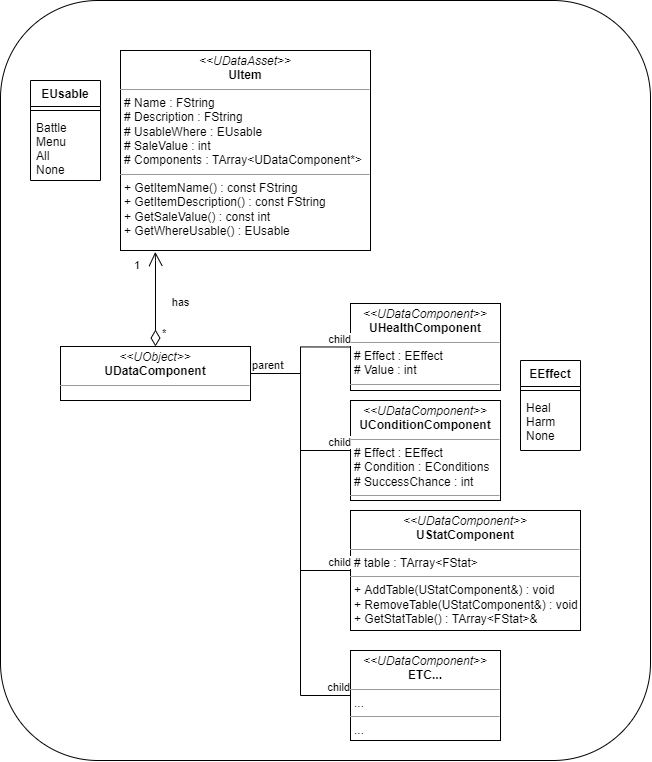

The diagram above was exported from draw.io. Its source (the exported page's mxGraphModel, read from the mxfile embedded in the PNG):
<mxGraphModel dx="1689" dy="1046" grid="1" gridSize="10" guides="1" tooltips="1" connect="1" arrows="1" fold="1" page="1" pageScale="1" pageWidth="1920" pageHeight="1200" math="0" shadow="0">
  <root>
    <mxCell id="0" />
    <mxCell id="1" parent="0" />
    <mxCell id="STO1x6rjU1lYk0_frtWW-31" value="" style="rounded=1;whiteSpace=wrap;html=1;" vertex="1" parent="1">
      <mxGeometry x="50" y="50" width="650" height="760" as="geometry" />
    </mxCell>
    <mxCell id="STO1x6rjU1lYk0_frtWW-1" value="&lt;p style=&quot;margin: 0px ; margin-top: 4px ; text-align: center&quot;&gt;&lt;i&gt;&amp;lt;&amp;lt;UDataAsset&amp;gt;&amp;gt;&lt;/i&gt;&lt;br&gt;&lt;b&gt;UItem&lt;/b&gt;&lt;/p&gt;&lt;hr size=&quot;1&quot;&gt;&lt;p style=&quot;margin: 0px ; margin-left: 4px&quot;&gt;# Name : FString&lt;/p&gt;&lt;p style=&quot;margin: 0px ; margin-left: 4px&quot;&gt;# Description : FString&lt;/p&gt;&lt;p style=&quot;margin: 0px ; margin-left: 4px&quot;&gt;# UsableWhere : EUsable&lt;/p&gt;&lt;p style=&quot;margin: 0px ; margin-left: 4px&quot;&gt;# SaleValue : int&lt;/p&gt;&lt;p style=&quot;margin: 0px ; margin-left: 4px&quot;&gt;# Components : TArray&amp;lt;UDataComponent*&amp;gt;&lt;/p&gt;&lt;hr size=&quot;1&quot;&gt;&lt;p style=&quot;margin: 0px ; margin-left: 4px&quot;&gt;+ GetItemName() : const FString&lt;/p&gt;&lt;p style=&quot;margin: 0px ; margin-left: 4px&quot;&gt;+ GetItemDescription() : const FString&lt;/p&gt;&lt;p style=&quot;margin: 0px ; margin-left: 4px&quot;&gt;+ GetSaleValue() : const int&lt;/p&gt;&lt;p style=&quot;margin: 0px ; margin-left: 4px&quot;&gt;+ GetWhereUsable() : EUsable&lt;/p&gt;" style="verticalAlign=top;align=left;overflow=fill;fontSize=12;fontFamily=Helvetica;html=1;" vertex="1" parent="1">
      <mxGeometry x="170" y="100" width="250" height="200" as="geometry" />
    </mxCell>
    <mxCell id="STO1x6rjU1lYk0_frtWW-2" value="EUsable" style="swimlane;fontStyle=1;align=center;verticalAlign=top;childLayout=stackLayout;horizontal=1;startSize=26;horizontalStack=0;resizeParent=1;resizeParentMax=0;resizeLast=0;collapsible=1;marginBottom=0;" vertex="1" parent="1">
      <mxGeometry x="80" y="130" width="70" height="100" as="geometry" />
    </mxCell>
    <mxCell id="STO1x6rjU1lYk0_frtWW-4" value="" style="line;strokeWidth=1;fillColor=none;align=left;verticalAlign=middle;spacingTop=-1;spacingLeft=3;spacingRight=3;rotatable=0;labelPosition=right;points=[];portConstraint=eastwest;" vertex="1" parent="STO1x6rjU1lYk0_frtWW-2">
      <mxGeometry y="26" width="70" height="8" as="geometry" />
    </mxCell>
    <mxCell id="STO1x6rjU1lYk0_frtWW-5" value="Battle&#10;Menu&#10;All&#10;None" style="text;strokeColor=none;fillColor=none;align=left;verticalAlign=top;spacingLeft=4;spacingRight=4;overflow=hidden;rotatable=0;points=[[0,0.5],[1,0.5]];portConstraint=eastwest;" vertex="1" parent="STO1x6rjU1lYk0_frtWW-2">
      <mxGeometry y="34" width="70" height="66" as="geometry" />
    </mxCell>
    <mxCell id="STO1x6rjU1lYk0_frtWW-6" value="&lt;p style=&quot;margin: 0px ; margin-top: 4px ; text-align: center&quot;&gt;&lt;i&gt;&amp;lt;&amp;lt;UObject&amp;gt;&amp;gt;&lt;/i&gt;&lt;br&gt;&lt;b&gt;UDataComponent&lt;/b&gt;&lt;/p&gt;&lt;hr size=&quot;1&quot;&gt;&lt;p style=&quot;margin: 0px ; margin-left: 4px&quot;&gt;&lt;br&gt;&lt;/p&gt;" style="verticalAlign=top;align=left;overflow=fill;fontSize=12;fontFamily=Helvetica;html=1;" vertex="1" parent="1">
      <mxGeometry x="110" y="396" width="190" height="54" as="geometry" />
    </mxCell>
    <mxCell id="STO1x6rjU1lYk0_frtWW-8" value="EEffect" style="swimlane;fontStyle=1;align=center;verticalAlign=top;childLayout=stackLayout;horizontal=1;startSize=26;horizontalStack=0;resizeParent=1;resizeParentMax=0;resizeLast=0;collapsible=1;marginBottom=0;" vertex="1" parent="1">
      <mxGeometry x="570" y="410" width="60" height="90" as="geometry" />
    </mxCell>
    <mxCell id="STO1x6rjU1lYk0_frtWW-9" value="" style="line;strokeWidth=1;fillColor=none;align=left;verticalAlign=middle;spacingTop=-1;spacingLeft=3;spacingRight=3;rotatable=0;labelPosition=right;points=[];portConstraint=eastwest;" vertex="1" parent="STO1x6rjU1lYk0_frtWW-8">
      <mxGeometry y="26" width="60" height="8" as="geometry" />
    </mxCell>
    <mxCell id="STO1x6rjU1lYk0_frtWW-10" value="Heal&#10;Harm&#10;None" style="text;strokeColor=none;fillColor=none;align=left;verticalAlign=top;spacingLeft=4;spacingRight=4;overflow=hidden;rotatable=0;points=[[0,0.5],[1,0.5]];portConstraint=eastwest;" vertex="1" parent="STO1x6rjU1lYk0_frtWW-8">
      <mxGeometry y="34" width="60" height="56" as="geometry" />
    </mxCell>
    <mxCell id="STO1x6rjU1lYk0_frtWW-11" value="&lt;p style=&quot;margin: 0px ; margin-top: 4px ; text-align: center&quot;&gt;&lt;i&gt;&amp;lt;&amp;lt;UDataComponent&amp;gt;&amp;gt;&lt;/i&gt;&lt;br&gt;&lt;b&gt;UHealthComponent&lt;/b&gt;&lt;/p&gt;&lt;hr size=&quot;1&quot;&gt;&lt;p style=&quot;margin: 0px ; margin-left: 4px&quot;&gt;# Effect : EEffect&lt;br&gt;&lt;/p&gt;&lt;p style=&quot;margin: 0px ; margin-left: 4px&quot;&gt;# Value : int&lt;/p&gt;&lt;hr size=&quot;1&quot;&gt;&lt;p style=&quot;margin: 0px ; margin-left: 4px&quot;&gt;&lt;br&gt;&lt;/p&gt;" style="verticalAlign=top;align=left;overflow=fill;fontSize=12;fontFamily=Helvetica;html=1;" vertex="1" parent="1">
      <mxGeometry x="400" y="353" width="150" height="87" as="geometry" />
    </mxCell>
    <mxCell id="STO1x6rjU1lYk0_frtWW-12" value="&lt;p style=&quot;margin: 0px ; margin-top: 4px ; text-align: center&quot;&gt;&lt;i&gt;&amp;lt;&amp;lt;UDataComponent&amp;gt;&amp;gt;&lt;/i&gt;&lt;br&gt;&lt;b&gt;UConditionComponent&lt;/b&gt;&lt;/p&gt;&lt;hr size=&quot;1&quot;&gt;&lt;p style=&quot;margin: 0px ; margin-left: 4px&quot;&gt;# Effect : EEffect&lt;br&gt;&lt;/p&gt;&lt;p style=&quot;margin: 0px ; margin-left: 4px&quot;&gt;# Condition : EConditions&lt;/p&gt;&lt;p style=&quot;margin: 0px ; margin-left: 4px&quot;&gt;# SuccessChance : int&lt;/p&gt;&lt;hr size=&quot;1&quot;&gt;&lt;p style=&quot;margin: 0px ; margin-left: 4px&quot;&gt;&lt;br&gt;&lt;/p&gt;" style="verticalAlign=top;align=left;overflow=fill;fontSize=12;fontFamily=Helvetica;html=1;" vertex="1" parent="1">
      <mxGeometry x="400" y="450" width="150" height="100" as="geometry" />
    </mxCell>
    <mxCell id="STO1x6rjU1lYk0_frtWW-13" value="&lt;p style=&quot;margin: 0px ; margin-top: 4px ; text-align: center&quot;&gt;&lt;i&gt;&amp;lt;&amp;lt;UDataComponent&amp;gt;&amp;gt;&lt;/i&gt;&lt;br&gt;&lt;b&gt;UStatComponent&lt;/b&gt;&lt;/p&gt;&lt;hr size=&quot;1&quot;&gt;&lt;p style=&quot;margin: 0px ; margin-left: 4px&quot;&gt;# table : TArray&amp;lt;FStat&amp;gt;&lt;br&gt;&lt;/p&gt;&lt;hr size=&quot;1&quot;&gt;&lt;p style=&quot;margin: 0px ; margin-left: 4px&quot;&gt;+ AddTable(UStatComponent&amp;amp;) : void&lt;/p&gt;&lt;p style=&quot;margin: 0px ; margin-left: 4px&quot;&gt;+ RemoveTable(UStatComponent&amp;amp;) : void&lt;br&gt;&lt;/p&gt;&lt;p style=&quot;margin: 0px ; margin-left: 4px&quot;&gt;+ GetStatTable() : TArray&amp;lt;FStat&amp;gt;&amp;amp;&lt;br&gt;&lt;/p&gt;" style="verticalAlign=top;align=left;overflow=fill;fontSize=12;fontFamily=Helvetica;html=1;" vertex="1" parent="1">
      <mxGeometry x="400" y="560" width="230" height="120" as="geometry" />
    </mxCell>
    <mxCell id="STO1x6rjU1lYk0_frtWW-14" value="&lt;p style=&quot;margin: 0px ; margin-top: 4px ; text-align: center&quot;&gt;&lt;i&gt;&amp;lt;&amp;lt;UDataComponent&amp;gt;&amp;gt;&lt;/i&gt;&lt;br&gt;&lt;b&gt;ETC...&lt;/b&gt;&lt;/p&gt;&lt;hr size=&quot;1&quot;&gt;&lt;p style=&quot;margin: 0px ; margin-left: 4px&quot;&gt;...&lt;/p&gt;&lt;hr size=&quot;1&quot;&gt;&lt;p style=&quot;margin: 0px ; margin-left: 4px&quot;&gt;...&lt;/p&gt;" style="verticalAlign=top;align=left;overflow=fill;fontSize=12;fontFamily=Helvetica;html=1;" vertex="1" parent="1">
      <mxGeometry x="400" y="700" width="150" height="90" as="geometry" />
    </mxCell>
    <mxCell id="STO1x6rjU1lYk0_frtWW-15" value="has" style="endArrow=open;html=1;endSize=12;startArrow=diamondThin;startSize=14;startFill=0;edgeStyle=orthogonalEdgeStyle;rounded=0;exitX=0.5;exitY=0;exitDx=0;exitDy=0;entryX=0.139;entryY=1.007;entryDx=0;entryDy=0;entryPerimeter=0;" edge="1" parent="1" source="STO1x6rjU1lYk0_frtWW-6" target="STO1x6rjU1lYk0_frtWW-1">
      <mxGeometry x="-0.0515" y="-25" relative="1" as="geometry">
        <mxPoint x="160" y="490" as="sourcePoint" />
        <mxPoint x="200" y="310" as="targetPoint" />
        <Array as="points">
          <mxPoint x="205" y="310" />
        </Array>
        <mxPoint as="offset" />
      </mxGeometry>
    </mxCell>
    <mxCell id="STO1x6rjU1lYk0_frtWW-16" value="*" style="edgeLabel;resizable=0;html=1;align=left;verticalAlign=top;" connectable="0" vertex="1" parent="STO1x6rjU1lYk0_frtWW-15">
      <mxGeometry x="-1" relative="1" as="geometry">
        <mxPoint x="5" y="-26" as="offset" />
      </mxGeometry>
    </mxCell>
    <mxCell id="STO1x6rjU1lYk0_frtWW-17" value="1" style="edgeLabel;resizable=0;html=1;align=right;verticalAlign=top;" connectable="0" vertex="1" parent="STO1x6rjU1lYk0_frtWW-15">
      <mxGeometry x="1" relative="1" as="geometry">
        <mxPoint x="-15" as="offset" />
      </mxGeometry>
    </mxCell>
    <mxCell id="STO1x6rjU1lYk0_frtWW-18" value="" style="endArrow=none;html=1;edgeStyle=orthogonalEdgeStyle;rounded=0;exitX=1;exitY=0.5;exitDx=0;exitDy=0;entryX=0;entryY=0.5;entryDx=0;entryDy=0;" edge="1" parent="1" source="STO1x6rjU1lYk0_frtWW-6" target="STO1x6rjU1lYk0_frtWW-14">
      <mxGeometry relative="1" as="geometry">
        <mxPoint x="20" y="550" as="sourcePoint" />
        <mxPoint x="180" y="550" as="targetPoint" />
      </mxGeometry>
    </mxCell>
    <mxCell id="STO1x6rjU1lYk0_frtWW-19" value="parent" style="edgeLabel;resizable=0;html=1;align=left;verticalAlign=bottom;" connectable="0" vertex="1" parent="STO1x6rjU1lYk0_frtWW-18">
      <mxGeometry x="-1" relative="1" as="geometry" />
    </mxCell>
    <mxCell id="STO1x6rjU1lYk0_frtWW-20" value="child" style="edgeLabel;resizable=0;html=1;align=right;verticalAlign=bottom;" connectable="0" vertex="1" parent="STO1x6rjU1lYk0_frtWW-18">
      <mxGeometry x="1" relative="1" as="geometry" />
    </mxCell>
    <mxCell id="STO1x6rjU1lYk0_frtWW-21" value="" style="endArrow=none;html=1;edgeStyle=orthogonalEdgeStyle;rounded=0;exitX=1;exitY=0.5;exitDx=0;exitDy=0;entryX=0;entryY=0.5;entryDx=0;entryDy=0;" edge="1" parent="1" source="STO1x6rjU1lYk0_frtWW-6" target="STO1x6rjU1lYk0_frtWW-11">
      <mxGeometry relative="1" as="geometry">
        <mxPoint x="180" y="490" as="sourcePoint" />
        <mxPoint x="340" y="490" as="targetPoint" />
      </mxGeometry>
    </mxCell>
    <mxCell id="STO1x6rjU1lYk0_frtWW-22" value="parent" style="edgeLabel;resizable=0;html=1;align=left;verticalAlign=bottom;" connectable="0" vertex="1" parent="STO1x6rjU1lYk0_frtWW-21">
      <mxGeometry x="-1" relative="1" as="geometry" />
    </mxCell>
    <mxCell id="STO1x6rjU1lYk0_frtWW-23" value="child" style="edgeLabel;resizable=0;html=1;align=right;verticalAlign=bottom;" connectable="0" vertex="1" parent="STO1x6rjU1lYk0_frtWW-21">
      <mxGeometry x="1" relative="1" as="geometry" />
    </mxCell>
    <mxCell id="STO1x6rjU1lYk0_frtWW-24" value="" style="endArrow=none;html=1;edgeStyle=orthogonalEdgeStyle;rounded=0;exitX=1;exitY=0.5;exitDx=0;exitDy=0;entryX=0;entryY=0.5;entryDx=0;entryDy=0;" edge="1" parent="1" source="STO1x6rjU1lYk0_frtWW-6" target="STO1x6rjU1lYk0_frtWW-12">
      <mxGeometry relative="1" as="geometry">
        <mxPoint x="40" y="570" as="sourcePoint" />
        <mxPoint x="200" y="570" as="targetPoint" />
      </mxGeometry>
    </mxCell>
    <mxCell id="STO1x6rjU1lYk0_frtWW-25" value="parent" style="edgeLabel;resizable=0;html=1;align=left;verticalAlign=bottom;" connectable="0" vertex="1" parent="STO1x6rjU1lYk0_frtWW-24">
      <mxGeometry x="-1" relative="1" as="geometry" />
    </mxCell>
    <mxCell id="STO1x6rjU1lYk0_frtWW-26" value="child" style="edgeLabel;resizable=0;html=1;align=right;verticalAlign=bottom;" connectable="0" vertex="1" parent="STO1x6rjU1lYk0_frtWW-24">
      <mxGeometry x="1" relative="1" as="geometry" />
    </mxCell>
    <mxCell id="STO1x6rjU1lYk0_frtWW-27" value="" style="endArrow=none;html=1;edgeStyle=orthogonalEdgeStyle;rounded=0;exitX=1;exitY=0.5;exitDx=0;exitDy=0;entryX=0;entryY=0.5;entryDx=0;entryDy=0;" edge="1" parent="1" source="STO1x6rjU1lYk0_frtWW-6" target="STO1x6rjU1lYk0_frtWW-13">
      <mxGeometry relative="1" as="geometry">
        <mxPoint x="50" y="580" as="sourcePoint" />
        <mxPoint x="210" y="580" as="targetPoint" />
      </mxGeometry>
    </mxCell>
    <mxCell id="STO1x6rjU1lYk0_frtWW-28" value="parent" style="edgeLabel;resizable=0;html=1;align=left;verticalAlign=bottom;" connectable="0" vertex="1" parent="STO1x6rjU1lYk0_frtWW-27">
      <mxGeometry x="-1" relative="1" as="geometry" />
    </mxCell>
    <mxCell id="STO1x6rjU1lYk0_frtWW-29" value="child" style="edgeLabel;resizable=0;html=1;align=right;verticalAlign=bottom;" connectable="0" vertex="1" parent="STO1x6rjU1lYk0_frtWW-27">
      <mxGeometry x="1" relative="1" as="geometry" />
    </mxCell>
  </root>
</mxGraphModel>